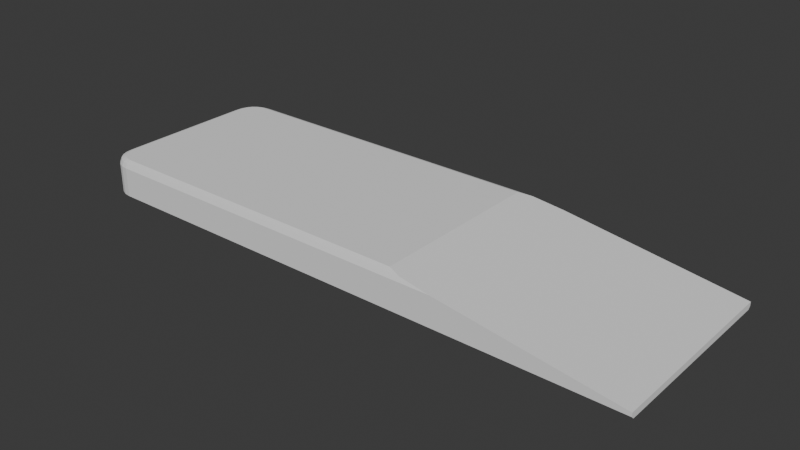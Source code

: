 # Source: model.blend  (saved by Blender 5.2.45; exported with 4.5.12 LTS)
import bpy
from mathutils import Matrix  # noqa: F401  (used for matrix-valued properties, if any)

bpy.ops.wm.read_factory_settings(use_empty=True)
scene = bpy.context.scene
scene.name = 'Scene'

# ---- collections
col_collection = bpy.data.collections.new('Collection'); scene.collection.children.link(col_collection)

# ---- world
world_world = bpy.data.worlds.new('World'); scene.world = world_world
world_world.use_nodes = True; world_world.node_tree.nodes.clear()
_N = world_world.node_tree.nodes; _L = world_world.node_tree.links
n0 = _N.new('ShaderNodeOutputWorld'); n0.name = 'World Output'; n0.location = (200, 100)
n1 = _N.new('ShaderNodeBackground'); n1.name = 'Background'; n1.location = (-200, 100)
n1.inputs[0].default_value = (0.05088, 0.05088, 0.05088, 1.0)
_L.new(n1.outputs[0], n0.inputs[0])
n0.is_active_output = True
world_world.color = (0.05088, 0.05088, 0.05088)
world_world.sun_shadow_jitter_overblur = 0.0

# ---- meshes
me_scraper = bpy.data.meshes.new('Scraper')
me_scraper.from_pydata([(90.0, 30.0, 0.4), (1.409, 2.504, 6.0), (90.0, 0.0, 1.0), (90.0, 29.6, 0.0), (90.0, 0.4, 0.0), (0.4217, 3.041, 5.707), (90.0, 30.0, 1.0), (90.0, 0.0, 0.4), (0.1363, 2.965, 5.0), (1.111, 3.226, 6.0), (4.019, 0.2929, 5.707), (4.066, 1.0, 6.0), (4.0, 0.0, 5.0), (0.2929, 4.019, 5.707), (0.0, 4.0, 5.0), (1.0, 4.066, 6.0), (57.05, 29.71, 5.707), (55.0, 29.0, 6.0), (62.0, 30.0, 5.0), (57.05, 0.2929, 5.707), (62.0, 0.0, 5.0), (55.0, 1.0, 6.0), (4.026, 0.4, 0.0), (4.0, 0.0, 0.4), (0.4, 4.026, 0.0), (0.0, 4.0, 0.4), (3.069, 0.526, 0.0), (2.965, 0.1363, 0.4), (2.202, 0.8853, 0.0), (2.0, 0.5359, 0.4), (1.457, 1.457, 0.0), (1.172, 1.172, 0.4), (0.8853, 2.202, 0.0), (0.5359, 2.0, 0.4), (0.526, 3.069, 0.0), (0.1363, 2.965, 0.4), (0.4, 25.97, 0.0), (0.0, 26.0, 0.4), (4.026, 29.6, 0.0), (4.0, 30.0, 0.4), (0.526, 26.93, 0.0), (0.1363, 27.04, 0.4), (0.8853, 27.8, 0.0), (0.5359, 28.0, 0.4), (1.457, 28.54, 0.0), (1.172, 28.83, 0.4), (2.202, 29.11, 0.0), (2.0, 29.46, 0.4), (3.069, 29.47, 0.0), (2.965, 29.86, 0.4), (0.5359, 2.0, 5.0), (0.7917, 2.148, 5.707), (1.885, 1.885, 6.0), (1.172, 1.172, 5.0), (1.38, 1.38, 5.707), (2.504, 1.409, 6.0), (2.0, 0.5359, 5.0), (2.148, 0.7917, 5.707), (3.226, 1.111, 6.0), (2.965, 0.1363, 5.0), (3.041, 0.4217, 5.707), (4.066, 29.0, 6.0), (4.0, 30.0, 5.0), (4.019, 29.71, 5.707), (0.0, 26.0, 5.0), (1.0, 25.93, 6.0), (0.2929, 25.98, 5.707), (2.965, 29.86, 5.0), (3.226, 28.89, 6.0), (3.041, 29.58, 5.707), (2.0, 29.46, 5.0), (2.504, 28.59, 6.0), (2.148, 29.21, 5.707), (1.172, 28.83, 5.0), (1.885, 28.12, 6.0), (1.38, 28.62, 5.707), (0.5359, 28.0, 5.0), (1.409, 27.5, 6.0), (0.7917, 27.85, 5.707), (0.1363, 27.04, 5.0), (1.111, 26.77, 6.0), (0.4217, 26.96, 5.707)], [], [(34, 32, 33, 35), (30, 28, 29, 31), (26, 22, 23, 27), (68, 61, 63, 69), (32, 30, 31, 33), (28, 26, 27, 29), (9, 15, 13, 5), (51, 5, 8, 50), (1, 9, 5, 51), (54, 51, 50, 53), (52, 1, 51, 54), (57, 54, 53, 56), (55, 52, 54, 57), (60, 57, 56, 59), (58, 55, 57, 60), (10, 60, 59, 12), (11, 58, 60, 10), (74, 71, 72, 75), (72, 69, 67, 70), (71, 68, 69, 72), (69, 63, 62, 67), (5, 13, 14, 8), (24, 34, 35, 25), (38, 48, 49, 39), (48, 46, 47, 49), (46, 44, 45, 47), (44, 42, 43, 45), (42, 40, 41, 43), (40, 36, 37, 41), (36, 24, 25, 37), (22, 4, 7, 23), (39, 0, 3, 38), (7, 4, 3, 0, 6, 2), (22, 26, 28, 30, 32, 34, 24, 36, 40, 42, 44, 46, 48, 38, 3, 4), (75, 72, 70, 73), (77, 74, 75, 78), (78, 75, 73, 76), (80, 77, 78, 81), (81, 78, 76, 79), (65, 80, 81, 66), (66, 81, 79, 64), (15, 65, 66, 13), (13, 66, 64, 14), (21, 11, 10, 19), (19, 10, 12, 20), (18, 62, 63, 16), (16, 63, 61, 17), (12, 23, 7, 2, 20), (2, 6, 18, 16, 17, 21, 19, 20), (21, 17, 61, 68, 71, 74, 77, 80, 65, 15, 9, 1, 52, 55, 58, 11), (39, 62, 18, 6, 0), (35, 8, 14, 25), (14, 64, 37, 25), (23, 12, 59, 27), (33, 50, 8, 35), (31, 53, 50, 33), (29, 56, 53, 31), (27, 59, 56, 29), (62, 39, 49, 67), (79, 41, 37, 64), (67, 49, 47, 70), (70, 47, 45, 73), (73, 45, 43, 76), (76, 43, 41, 79)])
me_scraper.update()

# ---- objects
ob_scraper = bpy.data.objects.new('Scraper', me_scraper)

# ---- transforms, parenting, visibility, modifiers, constraints
ob_scraper.location = (-45.0, -15.0, 0.0)

# ---- collection membership
col_collection.objects.link(ob_scraper)

# ---- scene / render settings (as saved in the file)
scene.frame_start = 1; scene.frame_end = 250; scene.frame_set(1)
scene.render.engine = 'BLENDER_EEVEE_NEXT'
scene.render.bake_bias = 0.0
scene.render.bake_samples = 0
scene.render.compositor_device = 'GPU'
scene.eevee.use_volume_custom_range = False
scene.eevee.fast_gi_thickness_near = 0.1
scene.eevee.fast_gi_thickness_far = 0.0
scene.eevee.ray_tracing_options.screen_trace_thickness = 0.1
scene.unit_settings.scale_length = 0.001
bpy.context.view_layer.update()

# ---- added for rendering (the .blend has no active camera and no usable light): camera, sun
cam_auto = bpy.data.cameras.new('AutoCamera')
cam_auto.lens = 50.0
cam_auto.sensor_width = 36.0
cam_auto.clip_end = 1543.51
ob_auto_camera = bpy.data.objects.new('AutoCamera', cam_auto)
scene.collection.objects.link(ob_auto_camera)
ob_auto_camera.location = (87.9499, -105.54, 73.3599)
ob_auto_camera.rotation_euler = (1.09748, -7.21219e-08, 0.694738)
scene.camera = ob_auto_camera
light_auto_sun = bpy.data.lights.new('AutoSun', 'SUN')
light_auto_sun.energy = 3.0
light_auto_sun.angle = 0.0523599
ob_auto_sun = bpy.data.objects.new('AutoSun', light_auto_sun)
scene.collection.objects.link(ob_auto_sun)
ob_auto_sun.rotation_euler = (0.872665, 0.174533, 0.523599)
bpy.context.view_layer.update()
